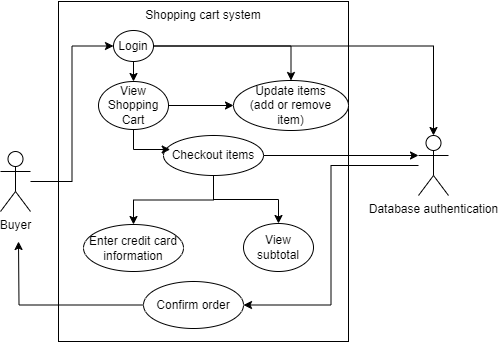

The diagram above was exported from draw.io. Its source (the exported page's mxGraphModel, read from the mxfile embedded in the PNG):
<mxGraphModel dx="1034" dy="458" grid="1" gridSize="10" guides="1" tooltips="1" connect="1" arrows="1" fold="1" page="1" pageScale="1" pageWidth="850" pageHeight="1100" math="0" shadow="0">
  <root>
    <mxCell id="0" />
    <mxCell id="1" parent="0" />
    <mxCell id="YHhe0OD92koT7-0cidmW-4" value="" style="rounded=0;whiteSpace=wrap;html=1;" parent="1" vertex="1">
      <mxGeometry x="310" y="30" width="290" height="340" as="geometry" />
    </mxCell>
    <mxCell id="YHhe0OD92koT7-0cidmW-2" value="Update items&lt;div&gt;(add or remove&lt;/div&gt;&lt;div&gt;item)&lt;/div&gt;" style="ellipse;whiteSpace=wrap;html=1;" parent="1" vertex="1">
      <mxGeometry x="485" y="109" width="115" height="50" as="geometry" />
    </mxCell>
    <mxCell id="YHhe0OD92koT7-0cidmW-11" style="edgeStyle=orthogonalEdgeStyle;rounded=0;orthogonalLoop=1;jettySize=auto;html=1;entryX=0;entryY=0.5;entryDx=0;entryDy=0;" parent="1" source="YHhe0OD92koT7-0cidmW-5" target="YHhe0OD92koT7-0cidmW-10" edge="1">
      <mxGeometry relative="1" as="geometry" />
    </mxCell>
    <mxCell id="YHhe0OD92koT7-0cidmW-5" value="Buyer" style="shape=umlActor;verticalLabelPosition=bottom;verticalAlign=top;html=1;" parent="1" vertex="1">
      <mxGeometry x="252" y="180" width="30" height="60" as="geometry" />
    </mxCell>
    <mxCell id="YHhe0OD92koT7-0cidmW-54" style="edgeStyle=orthogonalEdgeStyle;rounded=0;orthogonalLoop=1;jettySize=auto;html=1;entryX=1;entryY=0.5;entryDx=0;entryDy=0;" parent="1" source="YHhe0OD92koT7-0cidmW-7" target="YHhe0OD92koT7-0cidmW-50" edge="1">
      <mxGeometry relative="1" as="geometry" />
    </mxCell>
    <mxCell id="YHhe0OD92koT7-0cidmW-7" value="Database authentication" style="shape=umlActor;verticalLabelPosition=bottom;verticalAlign=top;html=1;" parent="1" vertex="1">
      <mxGeometry x="670" y="164" width="30" height="60" as="geometry" />
    </mxCell>
    <mxCell id="YHhe0OD92koT7-0cidmW-19" style="edgeStyle=orthogonalEdgeStyle;rounded=0;orthogonalLoop=1;jettySize=auto;html=1;exitX=0.5;exitY=1;exitDx=0;exitDy=0;entryX=0.5;entryY=0;entryDx=0;entryDy=0;" parent="1" source="YHhe0OD92koT7-0cidmW-10" target="YHhe0OD92koT7-0cidmW-13" edge="1">
      <mxGeometry relative="1" as="geometry" />
    </mxCell>
    <mxCell id="YHhe0OD92koT7-0cidmW-20" style="edgeStyle=orthogonalEdgeStyle;rounded=0;orthogonalLoop=1;jettySize=auto;html=1;exitX=1;exitY=0.5;exitDx=0;exitDy=0;entryX=0.5;entryY=0;entryDx=0;entryDy=0;" parent="1" source="YHhe0OD92koT7-0cidmW-10" target="YHhe0OD92koT7-0cidmW-2" edge="1">
      <mxGeometry relative="1" as="geometry" />
    </mxCell>
    <mxCell id="YHhe0OD92koT7-0cidmW-10" value="Login" style="ellipse;whiteSpace=wrap;html=1;" parent="1" vertex="1">
      <mxGeometry x="365" y="59" width="40" height="31" as="geometry" />
    </mxCell>
    <mxCell id="YHhe0OD92koT7-0cidmW-47" style="edgeStyle=orthogonalEdgeStyle;rounded=0;orthogonalLoop=1;jettySize=auto;html=1;exitX=1;exitY=0.5;exitDx=0;exitDy=0;entryX=0;entryY=0.5;entryDx=0;entryDy=0;" parent="1" source="YHhe0OD92koT7-0cidmW-13" target="YHhe0OD92koT7-0cidmW-2" edge="1">
      <mxGeometry relative="1" as="geometry" />
    </mxCell>
    <mxCell id="YHhe0OD92koT7-0cidmW-13" value="View Shopping Cart" style="ellipse;whiteSpace=wrap;html=1;" parent="1" vertex="1">
      <mxGeometry x="350" y="110" width="70" height="48" as="geometry" />
    </mxCell>
    <mxCell id="YHhe0OD92koT7-0cidmW-16" value="Shopping cart system" style="text;html=1;align=center;verticalAlign=middle;whiteSpace=wrap;rounded=0;" parent="1" vertex="1">
      <mxGeometry x="385" y="29" width="140" height="30" as="geometry" />
    </mxCell>
    <mxCell id="YHhe0OD92koT7-0cidmW-52" style="edgeStyle=orthogonalEdgeStyle;rounded=0;orthogonalLoop=1;jettySize=auto;html=1;exitX=0.5;exitY=1;exitDx=0;exitDy=0;entryX=0.5;entryY=0;entryDx=0;entryDy=0;" parent="1" source="YHhe0OD92koT7-0cidmW-18" target="YHhe0OD92koT7-0cidmW-32" edge="1">
      <mxGeometry relative="1" as="geometry" />
    </mxCell>
    <mxCell id="YHhe0OD92koT7-0cidmW-53" style="edgeStyle=orthogonalEdgeStyle;rounded=0;orthogonalLoop=1;jettySize=auto;html=1;exitX=0.5;exitY=1;exitDx=0;exitDy=0;entryX=0.5;entryY=0;entryDx=0;entryDy=0;" parent="1" source="YHhe0OD92koT7-0cidmW-18" target="YHhe0OD92koT7-0cidmW-37" edge="1">
      <mxGeometry relative="1" as="geometry" />
    </mxCell>
    <mxCell id="YHhe0OD92koT7-0cidmW-18" value="Checkout items" style="ellipse;whiteSpace=wrap;html=1;" parent="1" vertex="1">
      <mxGeometry x="415" y="164" width="100" height="40" as="geometry" />
    </mxCell>
    <mxCell id="YHhe0OD92koT7-0cidmW-32" value="Enter credit card information" style="ellipse;whiteSpace=wrap;html=1;" parent="1" vertex="1">
      <mxGeometry x="335" y="253" width="100" height="47" as="geometry" />
    </mxCell>
    <mxCell id="YHhe0OD92koT7-0cidmW-37" value="View subtotal" style="ellipse;whiteSpace=wrap;html=1;" parent="1" vertex="1">
      <mxGeometry x="495" y="252" width="70" height="48" as="geometry" />
    </mxCell>
    <mxCell id="YHhe0OD92koT7-0cidmW-56" style="edgeStyle=orthogonalEdgeStyle;rounded=0;orthogonalLoop=1;jettySize=auto;html=1;" parent="1" source="YHhe0OD92koT7-0cidmW-50" edge="1">
      <mxGeometry relative="1" as="geometry">
        <mxPoint x="270" y="270" as="targetPoint" />
      </mxGeometry>
    </mxCell>
    <mxCell id="YHhe0OD92koT7-0cidmW-50" value="Confirm order" style="ellipse;whiteSpace=wrap;html=1;" parent="1" vertex="1">
      <mxGeometry x="395" y="310" width="100" height="47" as="geometry" />
    </mxCell>
    <mxCell id="YHhe0OD92koT7-0cidmW-51" style="edgeStyle=orthogonalEdgeStyle;rounded=0;orthogonalLoop=1;jettySize=auto;html=1;exitX=0.5;exitY=1;exitDx=0;exitDy=0;entryX=0.067;entryY=0.333;entryDx=0;entryDy=0;entryPerimeter=0;" parent="1" source="YHhe0OD92koT7-0cidmW-13" target="YHhe0OD92koT7-0cidmW-18" edge="1">
      <mxGeometry relative="1" as="geometry" />
    </mxCell>
    <mxCell id="YHhe0OD92koT7-0cidmW-58" style="edgeStyle=orthogonalEdgeStyle;rounded=0;orthogonalLoop=1;jettySize=auto;html=1;exitX=1;exitY=0.5;exitDx=0;exitDy=0;entryX=0;entryY=0.3333333333333333;entryDx=0;entryDy=0;entryPerimeter=0;" parent="1" source="YHhe0OD92koT7-0cidmW-18" target="YHhe0OD92koT7-0cidmW-7" edge="1">
      <mxGeometry relative="1" as="geometry" />
    </mxCell>
    <mxCell id="ceP5tS24NW2Buw9mB-F9-1" style="edgeStyle=orthogonalEdgeStyle;rounded=0;orthogonalLoop=1;jettySize=auto;html=1;exitX=1;exitY=0.5;exitDx=0;exitDy=0;entryX=0.5;entryY=0;entryDx=0;entryDy=0;entryPerimeter=0;" parent="1" source="YHhe0OD92koT7-0cidmW-10" target="YHhe0OD92koT7-0cidmW-7" edge="1">
      <mxGeometry relative="1" as="geometry" />
    </mxCell>
  </root>
</mxGraphModel>